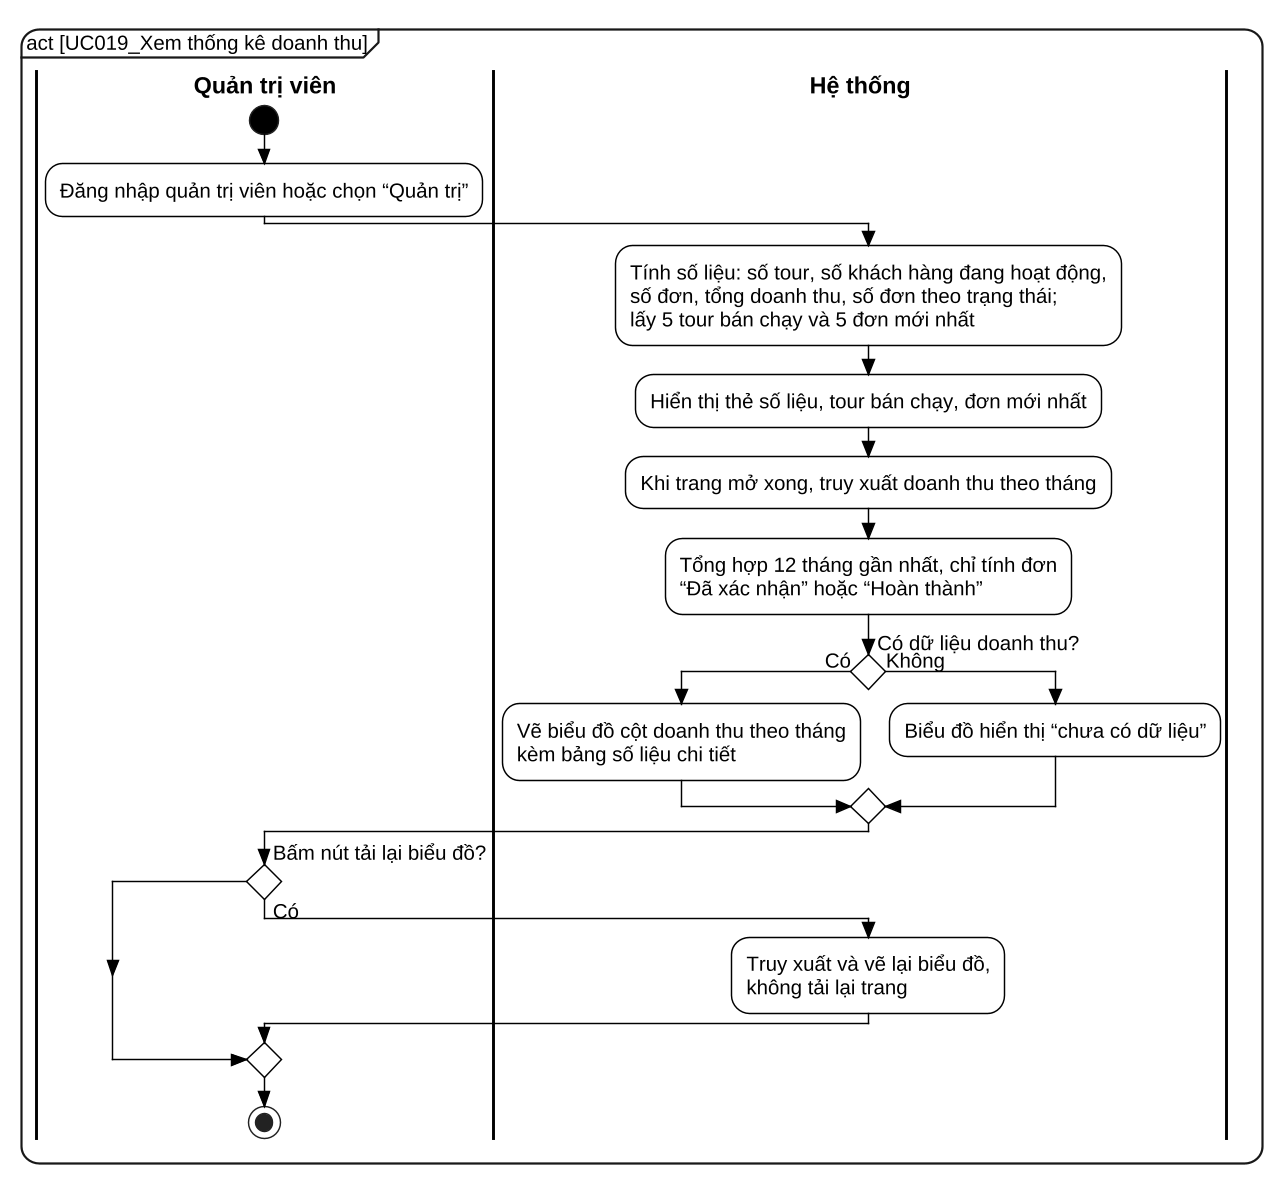

The diagram above was rendered by PlantUML. Its source (embedded in the PNG):
@startuml UC019_activity
skinparam dpi 140
skinparam defaultFontName "Liberation Sans"
skinparam defaultFontSize 14
skinparam backgroundColor white
skinparam shadowing false
skinparam RoundCorner 24
skinparam ArrowColor black
skinparam ArrowThickness 1.1
skinparam ConditionStyle diamond
skinparam ConditionEndStyle diamond
skinparam style strictuml
skinparam activity {
  BackgroundColor white
  BorderColor black
  BorderThickness 1
  DiamondBackgroundColor white
  DiamondBorderColor black
  StartColor black
  EndColor black
}
skinparam swimlane {
  BorderColor black
  BorderThickness 2
  TitleFontStyle bold
  TitleFontSize 16
}
skinparam wrapWidth 600
mainframe act [UC019_Xem thống kê doanh thu]
|Quản trị viên|
start
:Đăng nhập quản trị viên hoặc chọn “Quản trị”;
|Hệ thống|
:Tính số liệu: số tour, số khách hàng đang hoạt động,\nsố đơn, tổng doanh thu, số đơn theo trạng thái;\nlấy 5 tour bán chạy và 5 đơn mới nhất;
:Hiển thị thẻ số liệu, tour bán chạy, đơn mới nhất;
:Khi trang mở xong, truy xuất doanh thu theo tháng;
:Tổng hợp 12 tháng gần nhất, chỉ tính đơn\n“Đã xác nhận” hoặc “Hoàn thành”;
if (Có dữ liệu doanh thu?) then (Có)
  :Vẽ biểu đồ cột doanh thu theo tháng\nkèm bảng số liệu chi tiết;
else (Không)
  :Biểu đồ hiển thị “chưa có dữ liệu”;
endif
|Quản trị viên|
if (Bấm nút tải lại biểu đồ?) then (Có)
  |Hệ thống|
  :Truy xuất và vẽ lại biểu đồ,\nkhông tải lại trang;
endif
|Quản trị viên|
stop
@enduml